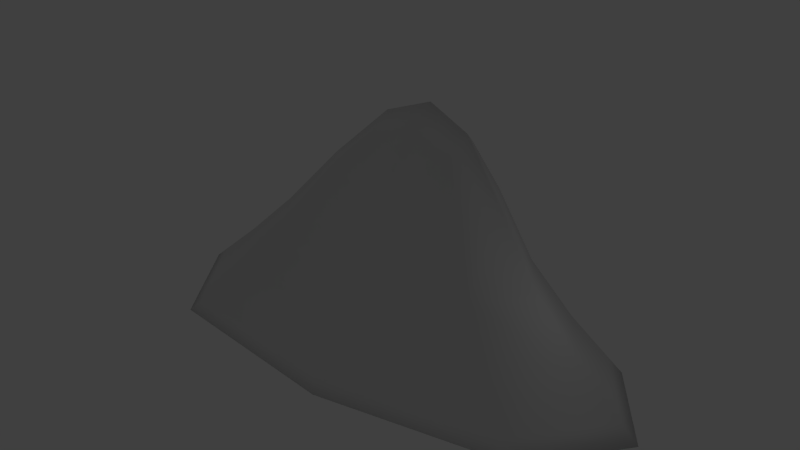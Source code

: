 # Source: Hill.blend  (saved by Blender 2.72.0; exported with 4.5.12 LTS)
import bpy
from mathutils import Matrix  # noqa: F401  (used for matrix-valued properties, if any)

bpy.ops.wm.read_factory_settings(use_empty=True)
scene = bpy.context.scene
scene.name = 'Scene'

# ---- collections
col_collection_1 = bpy.data.collections.new('Collection 1'); scene.collection.children.link(col_collection_1)

# ---- materials (node trees are filled in below, after node groups)
mat_material = bpy.data.materials.new('Material')
mat_material.alpha_threshold = 0.0
mat_material.use_transparent_shadow = False
mat_material.roughness = 0.5
mat_material.line_color = (0.0, 0.0, 0.0, 1.0)

# ---- material node trees

# ---- world
world_world = bpy.data.worlds.new('World'); scene.world = world_world
world_world.color = (0.05088, 0.05088, 0.05088)
world_world.use_sun_shadow = False
world_world.sun_shadow_jitter_overblur = 0.0
world_world.cycles.sampling_method = 'MANUAL'
world_world.cycles.sample_map_resolution = 256

# ---- lights
light_lamp = bpy.data.lights.new('Lamp', 'POINT')
light_lamp.transmission_factor = 0.0
light_lamp.cutoff_distance = 30.0
light_lamp.energy = 100.0
light_lamp.shadow_buffer_clip_start = 1.001
light_lamp.shadow_soft_size = 0.1
light_lamp.shadow_maximum_resolution = 0.006
light_lamp.use_absolute_resolution = True
light_lamp.cycles.use_multiple_importance_sampling = False

# ---- meshes
me_cube = bpy.data.meshes.new('Cube')
me_cube.from_pydata([(-22.11, 5.533, 9.565), (-19.99, 7.391e-06, 19.18), (-22.11, -5.532, 9.565), (-33.87, 2.277e-05, 9.597), (-10.36, 1.55e-06, 9.533), (-24.23, 15.32, -12.41), (-24.23, -15.32, -12.41), (-56.87, 4.673e-05, -12.3), (8.406, -1.24e-05, -12.53), (-24.23, 1.717e-05, -13.21), (-24.23, 11.74, -5.831), (-24.23, -11.74, -5.831), (-49.26, 3.958e-05, -5.745), (0.7946, -5.484e-06, -5.917), (-5.339, -7.451e-07, 0.8491), (-42.07, 3.228e-05, 0.9715), (-23.7, -8.622, 0.9103), (-23.7, 8.622, 0.9103), (-15.0, 3.546e-06, 16.77), (-26.05, 1.362e-05, 16.78), (-20.52, -2.613, 16.77), (-20.52, 2.613, 16.77), (-13.3, 3.906, 9.541), (-30.93, 4.393, 9.589), (-30.93, -4.393, 9.589), (-13.3, -3.906, 9.541), (0.7075, -5.484e-06, -13.1), (-49.17, 3.982e-05, -12.92), (-24.23, -11.7, -13.01), (-24.23, 11.7, -13.01), (-43.0, 9.326, -5.766), (0.2467, 10.81, -12.5), (-5.462, -8.291, -5.896), (-48.71, -12.16, -12.33), (-48.71, 12.16, -12.33), (-5.462, 8.291, -5.896), (0.2467, -10.81, -12.5), (-43.0, -9.325, -5.766), (-24.23, 14.21, -10.37), (-24.23, -14.21, -10.37), (-54.51, 4.447e-05, -10.26), (6.043, -1.019e-05, -10.47), (-9.93, -6.086, 0.8644), (-9.93, 6.086, 0.8644), (-37.48, -6.846, 0.9562), (-37.48, 6.846, 0.9562), (-15.87, -2.283, 14.89), (-15.87, 2.283, 14.89), (-26.0, -2.499, 14.92), (-26.0, 2.499, 14.92), (-5.895, -8.305, -12.92), (-5.895, 8.305, -12.92), (-42.57, -8.905, -12.79), (-42.57, 8.905, -12.79), (-46.94, 11.28, -10.29), (-1.526, 10.03, -10.45), (-1.526, -10.03, -10.45), (-46.94, -11.28, -10.29)], [], [(0, 22, 43, 17), (0, 17, 45, 23), (0, 23, 49, 21), (0, 21, 47, 22), (1, 20, 46, 18), (1, 18, 47, 21), (1, 21, 49, 19), (1, 19, 48, 20), (2, 24, 44, 16), (2, 16, 42, 25), (2, 25, 46, 20), (2, 20, 48, 24), (3, 23, 45, 15), (3, 15, 44, 24), (3, 24, 48, 19), (3, 19, 49, 23), (4, 25, 42, 14), (4, 14, 43, 22), (4, 22, 47, 18), (4, 18, 46, 25), (5, 34, 54, 38), (5, 38, 55, 31), (5, 31, 51, 29), (5, 29, 53, 34), (6, 36, 56, 39), (6, 39, 57, 33), (6, 33, 52, 28), (6, 28, 50, 36), (7, 33, 57, 40), (7, 40, 54, 34), (7, 34, 53, 27), (7, 27, 52, 33), (8, 31, 55, 41), (8, 41, 56, 36), (8, 36, 50, 26), (8, 26, 51, 31), (9, 29, 51, 26), (9, 26, 50, 28), (9, 28, 52, 27), (9, 27, 53, 29), (10, 30, 45, 17), (10, 17, 43, 35), (10, 35, 55, 38), (10, 38, 54, 30), (11, 32, 42, 16), (11, 16, 44, 37), (11, 37, 57, 39), (11, 39, 56, 32), (12, 37, 44, 15), (12, 15, 45, 30), (12, 30, 54, 40), (12, 40, 57, 37), (13, 35, 43, 14), (13, 14, 42, 32), (13, 32, 56, 41), (13, 41, 55, 35)])
me_cube.polygons.foreach_set('use_smooth', [True] * 56)
me_cube.materials.append(mat_material)
me_cube.use_remesh_preserve_volume = False
me_cube.use_remesh_preserve_attributes = False
me_cube.use_mirror_vertex_groups = False
me_cube.update()

# ---- objects
ob_cube = bpy.data.objects.new('Cube', me_cube)
ob_lamp = bpy.data.objects.new('Lamp', light_lamp)

# ---- transforms, parenting, visibility, modifiers, constraints
ob_cube.location = (0.0, 0.0, 0.0)
ob_cube.lock_rotations_4d = False
ob_cube.empty_display_type = 'ARROWS'
ob_cube.lineart.crease_threshold = 0.0
ob_lamp.location = (4.076, 1.005, 5.904)
ob_lamp.rotation_euler = (0.6503, 0.05522, 1.866)
ob_lamp.lock_rotations_4d = False
ob_lamp.empty_display_type = 'ARROWS'
ob_lamp.color = (0.0, 0.0, 0.0, 0.0)
ob_lamp.lineart.crease_threshold = 0.0

# ---- collection membership
col_collection_1.objects.link(ob_cube)
col_collection_1.objects.link(ob_lamp)

# ---- scene / render settings (as saved in the file)
scene.frame_start = 1; scene.frame_end = 250; scene.frame_set(1)
scene.render.engine = 'BLENDER_EEVEE_NEXT'
scene.render.resolution_percentage = 50
scene.render.dither_intensity = 0.0
scene.cycles.use_denoising = False
scene.cycles.samples = 10
scene.cycles.sampling_pattern = 'TABULATED_SOBOL'
scene.cycles.light_sampling_threshold = 0.0
scene.cycles.use_adaptive_sampling = False
scene.cycles.use_light_tree = False
scene.cycles.blur_glossy = 0.0
scene.cycles.pixel_filter_type = 'GAUSSIAN'
scene.cycles.sample_clamp_indirect = 0.0
scene.view_settings.view_transform = 'Standard'
bpy.context.view_layer.update()

# ---- added for rendering (the .blend has no active camera): camera
cam_auto = bpy.data.cameras.new('AutoCamera')
cam_auto.lens = 50.0
cam_auto.sensor_width = 36.0
cam_auto.clip_end = 1283.53
ob_auto_camera = bpy.data.objects.new('AutoCamera', cam_auto)
scene.collection.objects.link(ob_auto_camera)
ob_auto_camera.location = (48.9035, -87.7632, 61.4924)
ob_auto_camera.rotation_euler = (1.09748, -7.21219e-08, 0.694738)
scene.camera = ob_auto_camera
bpy.context.view_layer.update()
